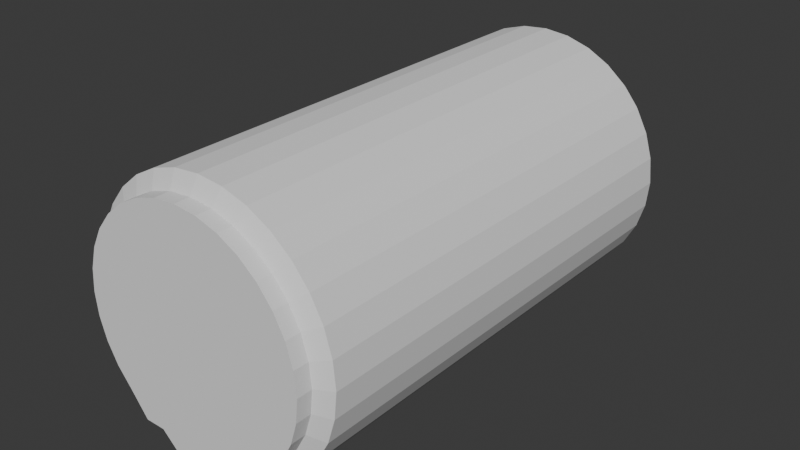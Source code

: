 # Source: PipeDeadEndLong.blend  (saved by Blender 4.4.30; exported with 4.5.12 LTS)
import bpy
from mathutils import Matrix  # noqa: F401  (used for matrix-valued properties, if any)

bpy.ops.wm.read_factory_settings(use_empty=True)
scene = bpy.context.scene
scene.name = 'Scene'

# ---- collections
col_collection = bpy.data.collections.new('Collection'); scene.collection.children.link(col_collection)

# ---- world
world_world = bpy.data.worlds.new('World'); scene.world = world_world
world_world.use_nodes = True; world_world.node_tree.nodes.clear()
_N = world_world.node_tree.nodes; _L = world_world.node_tree.links
n0 = _N.new('ShaderNodeOutputWorld'); n0.name = 'World Output'; n0.location = (300, 300)
n1 = _N.new('ShaderNodeBackground'); n1.name = 'Background'; n1.location = (10, 300)
n1.inputs[0].default_value = (0.05088, 0.05088, 0.05088, 1.0)
_L.new(n1.outputs[0], n0.inputs[0])
n0.is_active_output = True
world_world.color = (0.05088, 0.05088, 0.05088)
world_world.use_sun_shadow = False
world_world.sun_shadow_jitter_overblur = 0.0

# ---- meshes
me_cylinder = bpy.data.meshes.new('Cylinder')
me_cylinder.from_pydata([(-2.004e-15, -2.107, -1.159), (-2.574e-16, 8.751e-08, -1.159), (0.2377, -2.107, -1.136), (0.2377, 8.574e-08, -1.136), (0.4664, -2.107, -1.066), (0.4664, 8.051e-08, -1.066), (0.6771, -2.107, -0.9537), (0.6771, 7.201e-08, -0.9537), (0.8617, -2.107, -0.8022), (0.8617, 6.056e-08, -0.8022), (1.013, -2.107, -0.6175), (1.013, 4.662e-08, -0.6175), (1.126, -2.107, -0.4068), (1.126, 3.071e-08, -0.4068), (1.195, -2.107, -0.1782), (1.195, 1.345e-08, -0.1782), (1.219, -2.107, 0.05961), (1.219, -4.5e-09, 0.05961), (1.195, -2.107, 0.2974), (1.195, -2.245e-08, 0.2974), (1.126, -2.107, 0.526), (1.126, -3.971e-08, 0.526), (1.013, -2.107, 0.7367), (1.013, -5.562e-08, 0.7367), (0.8617, -2.107, 0.9214), (0.8617, -6.956e-08, 0.9214), (0.6771, -2.107, 1.073), (0.6771, -8.101e-08, 1.073), (0.4664, -2.107, 1.186), (0.4664, -8.951e-08, 1.186), (0.2377, -2.107, 1.255), (0.2377, -9.474e-08, 1.255), (-1.463e-15, -2.107, 1.278), (2.839e-16, -9.651e-08, 1.278), (0.3775, -2.107, -0.9537), (0.3775, 7.201e-08, -0.9537), (-0.2377, -2.107, -1.136), (-0.2377, 8.574e-08, -1.136), (-0.4664, -2.107, -1.066), (-0.4664, 8.051e-08, -1.066), (-0.6771, -2.107, -0.9537), (-0.6771, 7.201e-08, -0.9537), (-0.8617, -2.107, -0.8022), (-0.8617, 6.056e-08, -0.8022), (-1.013, -2.107, -0.6175), (-1.013, 4.662e-08, -0.6175), (-1.126, -2.107, -0.4068), (-1.126, 3.071e-08, -0.4068), (-1.195, -2.107, -0.1782), (-1.195, 1.345e-08, -0.1782), (-1.219, -2.107, 0.05961), (-1.219, -4.5e-09, 0.05961), (-1.195, -2.107, 0.2974), (-1.195, -2.245e-08, 0.2974), (-1.126, -2.107, 0.526), (-1.126, -3.971e-08, 0.526), (-1.013, -2.107, 0.7367), (-1.013, -5.562e-08, 0.7367), (-0.8617, -2.107, 0.9214), (-0.8617, -6.956e-08, 0.9214), (-0.6771, -2.107, 1.073), (-0.6771, -8.101e-08, 1.073), (-0.4664, -2.107, 1.186), (-0.4664, -8.951e-08, 1.186), (-0.2377, -2.107, 1.255), (-0.2377, -9.474e-08, 1.255), (-0.3775, -2.107, -0.9537), (-0.3775, 7.201e-08, -0.9537), (3.678e-10, -2.187, -1.12), (0.2097, -2.187, -1.099), (0.4113, -2.187, -0.9109), (0.5971, -2.187, -0.9108), (0.76, -2.187, -0.7004), (0.8936, -2.187, -0.5375), (0.993, -2.187, -0.3517), (1.054, -2.187, -0.1501), (1.075, -2.187, 0.05961), (1.054, -2.187, 0.2693), (0.993, -2.187, 0.4709), (0.8936, -2.187, 0.6567), (0.76, -2.187, 0.8196), (0.5971, -2.187, 0.9533), (0.4113, -2.187, 1.053), (0.2097, -2.187, 1.114), (3.678e-10, -2.187, 1.134), (-0.2097, -2.187, -1.099), (-0.4113, -2.187, -0.9109), (-0.5971, -2.187, -0.9108), (-0.76, -2.187, -0.7004), (-0.8936, -2.187, -0.5375), (-0.993, -2.187, -0.3517), (-1.054, -2.187, -0.1501), (-1.075, -2.187, 0.05961), (-1.054, -2.187, 0.2693), (-0.993, -2.187, 0.4709), (-0.8936, -2.187, 0.6567), (-0.76, -2.187, 0.8196), (-0.5971, -2.187, 0.9533), (-0.4113, -2.187, 1.053), (-0.2097, -2.187, 1.114), (3.678e-10, -2.327, -1.12), (0.2097, -2.327, -1.099), (0.4113, -2.327, -0.9109), (0.5971, -2.327, -0.9108), (0.76, -2.327, -0.7004), (0.8936, -2.327, -0.5375), (0.993, -2.327, -0.3517), (1.054, -2.327, -0.1501), (1.075, -2.327, 0.05961), (1.054, -2.327, 0.2693), (0.993, -2.327, 0.4709), (0.8936, -2.327, 0.6567), (0.76, -2.327, 0.8196), (0.5971, -2.327, 0.9533), (0.4113, -2.327, 1.053), (0.2097, -2.327, 1.114), (3.678e-10, -2.327, 1.134), (-0.2097, -2.327, -1.099), (-0.4113, -2.327, -0.9109), (-0.5971, -2.327, -0.9108), (-0.76, -2.327, -0.7004), (-0.8936, -2.327, -0.5375), (-0.993, -2.327, -0.3517), (-1.054, -2.327, -0.1501), (-1.075, -2.327, 0.05961), (-1.054, -2.327, 0.2693), (-0.993, -2.327, 0.4709), (-0.8936, -2.327, 0.6567), (-0.76, -2.327, 0.8196), (-0.5971, -2.327, 0.9533), (-0.4113, -2.327, 1.053), (-0.2097, -2.327, 1.114), (1.49e-15, 2.121, -1.159), (0.2377, 2.121, -1.136), (0.4664, 2.121, -1.066), (0.6771, 2.121, -0.9537), (0.8617, 2.121, -0.8022), (1.013, 2.121, -0.6175), (1.126, 2.121, -0.4068), (1.195, 2.121, -0.1782), (1.219, 2.121, 0.05961), (1.195, 2.121, 0.2974), (1.126, 2.121, 0.526), (1.013, 2.121, 0.7367), (0.8617, 2.121, 0.9214), (0.6771, 2.121, 1.073), (0.4664, 2.121, 1.186), (0.2377, 2.121, 1.255), (2.031e-15, 2.121, 1.278), (0.3775, 2.121, -0.9537), (-0.2377, 2.121, -1.136), (-0.4664, 2.121, -1.066), (-0.6771, 2.121, -0.9537), (-0.8617, 2.121, -0.8022), (-1.013, 2.121, -0.6175), (-1.126, 2.121, -0.4068), (-1.195, 2.121, -0.1782), (-1.219, 2.121, 0.05961), (-1.195, 2.121, 0.2974), (-1.126, 2.121, 0.526), (-1.013, 2.121, 0.7367), (-0.8617, 2.121, 0.9214), (-0.6771, 2.121, 1.073), (-0.4664, 2.121, 1.186), (-0.2377, 2.121, 1.255), (-0.3775, 2.121, -0.9537), (3.678e-10, 2.2, -1.12), (0.2097, 2.2, -1.099), (0.4113, 2.2, -0.9109), (0.5971, 2.2, -0.9108), (0.76, 2.2, -0.7004), (0.8936, 2.2, -0.5375), (0.993, 2.2, -0.3517), (1.054, 2.2, -0.1501), (1.075, 2.2, 0.05961), (1.054, 2.2, 0.2693), (0.993, 2.2, 0.4709), (0.8936, 2.2, 0.6567), (0.76, 2.2, 0.8196), (0.5971, 2.2, 0.9533), (0.4113, 2.2, 1.053), (0.2097, 2.2, 1.114), (3.678e-10, 2.2, 1.134), (-0.2097, 2.2, -1.099), (-0.4113, 2.2, -0.9109), (-0.5971, 2.2, -0.9108), (-0.76, 2.2, -0.7004), (-0.8936, 2.2, -0.5375), (-0.993, 2.2, -0.3517), (-1.054, 2.2, -0.1501), (-1.075, 2.2, 0.05961), (-1.054, 2.2, 0.2693), (-0.993, 2.2, 0.4709), (-0.8936, 2.2, 0.6567), (-0.76, 2.2, 0.8196), (-0.5971, 2.2, 0.9533), (-0.4113, 2.2, 1.053), (-0.2097, 2.2, 1.114), (3.678e-10, 2.34, -1.12), (0.2097, 2.34, -1.099), (0.4113, 2.34, -0.9109), (0.5971, 2.34, -0.9108), (0.76, 2.34, -0.7004), (0.8936, 2.34, -0.5375), (0.993, 2.34, -0.3517), (1.054, 2.34, -0.1501), (1.075, 2.34, 0.05961), (1.054, 2.34, 0.2693), (0.993, 2.34, 0.4709), (0.8936, 2.34, 0.6567), (0.76, 2.34, 0.8196), (0.5971, 2.34, 0.9533), (0.4113, 2.34, 1.053), (0.2097, 2.34, 1.114), (3.678e-10, 2.34, 1.134), (-0.2097, 2.34, -1.099), (-0.4113, 2.34, -0.9109), (-0.5971, 2.34, -0.9108), (-0.76, 2.34, -0.7004), (-0.8936, 2.34, -0.5375), (-0.993, 2.34, -0.3517), (-1.054, 2.34, -0.1501), (-1.075, 2.34, 0.05961), (-1.054, 2.34, 0.2693), (-0.993, 2.34, 0.4709), (-0.8936, 2.34, 0.6567), (-0.76, 2.34, 0.8196), (-0.5971, 2.34, 0.9533), (-0.4113, 2.34, 1.053), (-0.2097, 2.34, 1.114), (3.678e-10, -2.327, 0.05961), (-0.2097, -2.327, 0.05961), (0.2097, -2.327, 0.05961), (-0.4113, -2.327, 0.05961), (0.4113, -2.327, 0.05961), (-0.5971, -2.327, 0.05961), (-0.76, -2.327, 0.05961), (-0.8936, -2.327, 0.05961), (-0.993, -2.327, 0.05961), (0.5971, -2.327, 0.05961), (0.76, -2.327, 0.05961), (0.8936, -2.327, 0.05961), (0.993, -2.327, 0.05961), (1.054, -2.327, 0.05961), (-0.993, -2.327, 0.2693), (0.993, -2.327, 0.2693), (-0.76, -2.327, 0.2693), (3.678e-10, -2.327, 0.2693), (0.4113, -2.327, 0.2693), (0.2097, -2.327, 0.2693), (0.76, -2.327, 0.2693), (0.8936, -2.327, 0.2693), (-0.5971, -2.327, 0.2693), (0.5971, -2.327, 0.2693), (-0.4113, -2.327, 0.2693), (-0.8936, -2.327, 0.2693), (-0.2097, -2.327, 0.2693), (-0.76, -2.327, 0.4709), (0.5971, -2.327, 0.4709), (3.678e-10, -2.327, 0.4709), (-0.4113, -2.327, 0.4709), (0.4113, -2.327, 0.4709), (-0.5971, -2.327, 0.4709), (0.2097, -2.327, 0.4709), (-0.2097, -2.327, 0.4709), (0.76, -2.327, 0.4709), (-0.8936, -2.327, 0.4709), (0.8936, -2.327, 0.4709), (0.2097, -2.327, 0.6567), (-0.76, -2.327, 0.6567), (-0.2097, -2.327, 0.6567), (0.5971, -2.327, 0.6567), (0.76, -2.327, 0.6567), (3.678e-10, -2.327, 0.6567), (-0.4113, -2.327, 0.6567), (0.4113, -2.327, 0.6567), (-0.5971, -2.327, 0.6567), (-0.2097, -2.327, 0.8196), (-0.4113, -2.327, 0.8196), (0.5971, -2.327, 0.8196), (0.2097, -2.327, 0.8196), (0.4113, -2.327, 0.8196), (-0.5971, -2.327, 0.8196), (3.678e-10, -2.327, 0.8196), (3.678e-10, -2.327, 0.9533), (0.2097, -2.327, 0.9533), (-0.2097, -2.327, 0.9533), (0.4113, -2.327, 0.9533), (-0.4113, -2.327, 0.9533), (3.678e-10, -2.327, 1.053), (-0.2097, -2.327, 1.053), (0.2097, -2.327, 1.053), (3.678e-10, -2.327, 1.114), (-0.4113, -2.327, -0.1501), (0.993, -2.327, -0.1501), (3.678e-10, -2.327, -0.1501), (-0.2097, -2.327, -0.1501), (-0.993, -2.327, -0.1501), (-0.76, -2.327, -0.1501), (0.4113, -2.327, -0.1501), (0.2097, -2.327, -0.1501), (0.8936, -2.327, -0.1501), (0.5971, -2.327, -0.1501), (-0.8936, -2.327, -0.1501), (0.76, -2.327, -0.1501), (-0.5971, -2.327, -0.1501), (-0.4113, -2.327, -0.3517), (-0.2097, -2.327, -0.3517), (3.678e-10, -2.327, -0.3517), (-0.5971, -2.327, -0.3517), (-0.76, -2.327, -0.3517), (0.4113, -2.327, -0.3517), (0.2097, -2.327, -0.3517), (0.8936, -2.327, -0.3517), (0.5971, -2.327, -0.3517), (0.76, -2.327, -0.3517), (-0.8936, -2.327, -0.3517), (-0.4113, -2.327, -0.5375), (-0.2097, -2.327, -0.5375), (3.678e-10, -2.327, -0.5375), (-0.76, -2.327, -0.5375), (0.4113, -2.327, -0.5375), (0.2097, -2.327, -0.5375), (0.5971, -2.327, -0.5375), (0.76, -2.327, -0.5375), (-0.5971, -2.327, -0.5375), (0.4113, -2.327, -0.7004), (-0.4113, -2.327, -0.7004), (0.2097, -2.327, -0.7004), (-0.2097, -2.327, -0.7004), (3.678e-10, -2.327, -0.7004), (0.5971, -2.327, -0.7004), (-0.5971, -2.327, -0.7004), (0.2097, -2.327, -0.9109), (-0.2097, -2.327, -0.9109), (3.678e-10, -2.327, -0.9109)], [], [(0, 2, 3, 1), (2, 4, 5, 3), (4, 6, 7, 5), (6, 8, 9, 7), (8, 10, 11, 9), (10, 12, 13, 11), (12, 14, 15, 13), (14, 16, 17, 15), (16, 18, 19, 17), (18, 20, 21, 19), (20, 22, 23, 21), (22, 24, 25, 23), (24, 26, 27, 25), (26, 28, 29, 27), (28, 30, 31, 29), (30, 32, 33, 31), (6, 7, 35, 34), (3, 2, 34, 35), (0, 1, 37, 36), (36, 37, 39, 38), (38, 39, 41, 40), (40, 41, 43, 42), (42, 43, 45, 44), (44, 45, 47, 46), (46, 47, 49, 48), (48, 49, 51, 50), (50, 51, 53, 52), (52, 53, 55, 54), (54, 55, 57, 56), (56, 57, 59, 58), (58, 59, 61, 60), (60, 61, 63, 62), (62, 63, 65, 64), (64, 65, 33, 32), (40, 66, 67, 41), (37, 67, 66, 36), (2, 0, 68, 69), (0, 36, 85, 68), (52, 54, 94, 93), (20, 18, 77, 78), (44, 46, 90, 89), (62, 64, 99, 98), (12, 10, 73, 74), (30, 28, 82, 83), (36, 38, 86, 85), (54, 56, 95, 94), (4, 2, 69, 70), (22, 20, 78, 79), (46, 48, 91, 90), (64, 32, 84, 99), (14, 12, 74, 75), (32, 30, 83, 84), (38, 40, 87, 86), (56, 58, 96, 95), (6, 4, 70, 71), (24, 22, 79, 80), (48, 50, 92, 91), (16, 14, 75, 76), (40, 42, 88, 87), (58, 60, 97, 96), (8, 6, 71, 72), (26, 24, 80, 81), (50, 52, 93, 92), (18, 16, 76, 77), (42, 44, 89, 88), (60, 62, 98, 97), (10, 8, 72, 73), (28, 26, 81, 82), (96, 97, 129, 128), (84, 83, 115, 116), (71, 70, 102, 103), (97, 98, 130, 129), (68, 85, 117, 100), (72, 71, 103, 104), (98, 99, 131, 130), (85, 86, 118, 117), (73, 72, 104, 105), (99, 84, 116, 131), (86, 87, 119, 118), (74, 73, 105, 106), (87, 88, 120, 119), (75, 74, 106, 107), (88, 89, 121, 120), (76, 75, 107, 108), (89, 90, 122, 121), (77, 76, 108, 109), (90, 91, 123, 122), (78, 77, 109, 110), (91, 92, 124, 123), (79, 78, 110, 111), (92, 93, 125, 124), (80, 79, 111, 112), (93, 94, 126, 125), (81, 80, 112, 113), (94, 95, 127, 126), (82, 81, 113, 114), (69, 68, 100, 101), (95, 96, 128, 127), (83, 82, 114, 115), (70, 69, 101, 102), (66, 40, 36), (34, 2, 6), (69, 70, 34, 2), (70, 71, 6, 34), (86, 66, 40, 87), (85, 36, 66, 86), (132, 1, 3, 133), (133, 3, 5, 134), (134, 5, 7, 135), (135, 7, 9, 136), (136, 9, 11, 137), (137, 11, 13, 138), (138, 13, 15, 139), (139, 15, 17, 140), (140, 17, 19, 141), (141, 19, 21, 142), (142, 21, 23, 143), (143, 23, 25, 144), (144, 25, 27, 145), (145, 27, 29, 146), (146, 29, 31, 147), (147, 31, 33, 148), (135, 149, 35, 7), (3, 35, 149, 133), (132, 150, 37, 1), (150, 151, 39, 37), (151, 152, 41, 39), (152, 153, 43, 41), (153, 154, 45, 43), (154, 155, 47, 45), (155, 156, 49, 47), (156, 157, 51, 49), (157, 158, 53, 51), (158, 159, 55, 53), (159, 160, 57, 55), (160, 161, 59, 57), (161, 162, 61, 59), (162, 163, 63, 61), (163, 164, 65, 63), (164, 148, 33, 65), (152, 41, 67, 165), (37, 150, 165, 67), (133, 167, 166, 132), (132, 166, 183, 150), (158, 191, 192, 159), (142, 176, 175, 141), (154, 187, 188, 155), (163, 196, 197, 164), (138, 172, 171, 137), (147, 181, 180, 146), (150, 183, 184, 151), (159, 192, 193, 160), (134, 168, 167, 133), (143, 177, 176, 142), (155, 188, 189, 156), (164, 197, 182, 148), (139, 173, 172, 138), (148, 182, 181, 147), (151, 184, 185, 152), (160, 193, 194, 161), (135, 169, 168, 134), (144, 178, 177, 143), (156, 189, 190, 157), (140, 174, 173, 139), (152, 185, 186, 153), (161, 194, 195, 162), (136, 170, 169, 135), (145, 179, 178, 144), (157, 190, 191, 158), (141, 175, 174, 140), (153, 186, 187, 154), (162, 195, 196, 163), (137, 171, 170, 136), (146, 180, 179, 145), (194, 226, 227, 195), (182, 214, 213, 181), (169, 201, 200, 168), (195, 227, 228, 196), (166, 198, 215, 183), (170, 202, 201, 169), (196, 228, 229, 197), (183, 215, 216, 184), (171, 203, 202, 170), (197, 229, 214, 182), (184, 216, 217, 185), (172, 204, 203, 171), (185, 217, 218, 186), (173, 205, 204, 172), (186, 218, 219, 187), (174, 206, 205, 173), (187, 219, 220, 188), (175, 207, 206, 174), (188, 220, 221, 189), (176, 208, 207, 175), (189, 221, 222, 190), (177, 209, 208, 176), (190, 222, 223, 191), (178, 210, 209, 177), (191, 223, 224, 192), (179, 211, 210, 178), (192, 224, 225, 193), (180, 212, 211, 179), (167, 199, 198, 166), (193, 225, 226, 194), (181, 213, 212, 180), (168, 200, 199, 167), (165, 150, 152), (149, 135, 133), (167, 133, 149, 168), (168, 149, 135, 169), (184, 185, 152, 165), (183, 184, 165, 150), (101, 333, 102), (116, 292, 131), (124, 238, 297, 123), (108, 243, 109), (131, 290, 130), (117, 334, 335, 100), (115, 291, 289, 292), (232, 300, 295, 230), (130, 288, 129), (118, 334, 117), (114, 287, 285, 291), (102, 326, 331, 103), (129, 282, 128), (119, 332, 327, 118), (128, 269, 127), (120, 332, 119), (121, 316, 310, 320), (127, 266, 126), (126, 244, 125), (122, 316, 121), (103, 331, 104), (113, 279, 281, 287), (104, 324, 105), (112, 272, 271, 279), (105, 313, 106), (111, 267, 265, 272), (106, 294, 107), (110, 245, 251, 267), (107, 243, 108), (109, 243, 242, 245), (256, 247, 230, 231), (245, 110, 109), (246, 252, 235, 236), (248, 253, 239, 234), (254, 256, 231, 233), (255, 246, 236, 237), (253, 250, 240, 239), (247, 249, 232, 230), (250, 251, 241, 240), (252, 254, 233, 235), (125, 244, 238, 124), (244, 255, 237, 238), (251, 245, 242, 241), (249, 248, 234, 232), (264, 259, 247, 256), (257, 262, 252, 246), (261, 258, 253, 248), (260, 264, 256, 254), (266, 257, 246, 255), (258, 265, 250, 253), (259, 263, 249, 247), (265, 267, 251, 250), (262, 260, 254, 252), (126, 266, 255, 244), (267, 111, 110), (263, 261, 248, 249), (268, 275, 261, 263), (269, 276, 262, 257), (275, 271, 258, 261), (274, 270, 264, 260), (127, 269, 257, 266), (271, 272, 265, 258), (273, 268, 263, 259), (272, 112, 111), (276, 274, 260, 262), (270, 273, 259, 264), (283, 280, 268, 273), (277, 283, 273, 270), (128, 282, 276, 269), (282, 278, 274, 276), (281, 279, 271, 275), (278, 277, 270, 274), (280, 281, 275, 268), (279, 113, 112), (284, 285, 280, 283), (286, 284, 283, 277), (129, 288, 278, 282), (287, 114, 113), (288, 286, 277, 278), (285, 287, 281, 280), (289, 291, 285, 284), (130, 290, 286, 288), (290, 289, 284, 286), (291, 115, 114), (292, 116, 115), (131, 292, 289, 290), (302, 299, 234, 239), (123, 297, 122), (304, 302, 239, 240), (293, 305, 235, 233), (301, 304, 240, 241), (295, 296, 231, 230), (295, 300, 312, 308), (305, 298, 236, 235), (294, 301, 241, 242), (298, 303, 237, 236), (107, 294, 242, 243), (296, 293, 233, 231), (299, 300, 232, 234), (303, 297, 238, 237), (308, 312, 322, 319), (314, 311, 299, 302), (315, 314, 302, 304), (306, 309, 305, 293), (313, 315, 304, 301), (308, 307, 296, 295), (309, 310, 298, 305), (106, 313, 301, 294), (310, 316, 303, 298), (307, 306, 293, 296), (311, 312, 300, 299), (316, 122, 297, 303), (323, 321, 311, 314), (324, 323, 314, 315), (317, 325, 309, 306), (105, 324, 315, 313), (319, 318, 307, 308), (325, 320, 310, 309), (320, 120, 121), (318, 317, 306, 307), (321, 322, 312, 311), (319, 322, 328, 330), (331, 326, 321, 323), (104, 331, 323, 324), (330, 328, 333, 335), (327, 332, 325, 317), (329, 327, 317, 318), (326, 328, 322, 321), (330, 329, 318, 319), (332, 120, 320, 325), (335, 333, 101, 100), (334, 118, 327, 329), (102, 333, 328, 326), (335, 334, 329, 330)])
_uv = me_cylinder.uv_layers.new(name='UVMap')
_uv.uv.foreach_set('vector', [0.05239, 0.184, 0.08154, 0.2083, 0.085, 0.612, 0.04507, 0.6327, 0.7985, 0.4951, 0.7718, 0.4946, 0.7717, 0.259, 0.7988, 0.259, 0.7718, 0.4946, 0.7451, 0.4951, 0.7447, 0.2591, 0.7717, 0.259, 0.1312, 0.2419, 0.1483, 0.2491, 0.1773, 0.5586, 0.1512, 0.5756, 0.1483, 0.2491, 0.1643, 0.2535, 0.2008, 0.5427, 0.1773, 0.5586, 0.1643, 0.2535, 0.1791, 0.2556, 0.222, 0.5277, 0.2008, 0.5427, 0.1791, 0.2556, 0.1927, 0.2557, 0.2414, 0.5135, 0.222, 0.5277, 0.1927, 0.2557, 0.2053, 0.2541, 0.2593, 0.5001, 0.2414, 0.5135, 0.2053, 0.2541, 0.2168, 0.2509, 0.2759, 0.4873, 0.2593, 0.5001, 0.2168, 0.2509, 0.2273, 0.2462, 0.2915, 0.4752, 0.2759, 0.4873, 0.2273, 0.2462, 0.2369, 0.2402, 0.3064, 0.4637, 0.2915, 0.4752, 0.2369, 0.2402, 0.2454, 0.233, 0.3207, 0.4527, 0.3064, 0.4637, 0.2454, 0.233, 0.2527, 0.2247, 0.3346, 0.4421, 0.3207, 0.4527, 0.2527, 0.2247, 0.2587, 0.2153, 0.3483, 0.432, 0.3346, 0.4421, 0.2587, 0.2153, 0.2632, 0.205, 0.3621, 0.4223, 0.3483, 0.432, 0.2632, 0.205, 0.2663, 0.194, 0.376, 0.4129, 0.3621, 0.4223, 0.8005, 0.4754, 0.8005, 0.2386, 0.8342, 0.2386, 0.8342, 0.4754, 0.86, 0.2386, 0.86, 0.4754, 0.8342, 0.4754, 0.8342, 0.2386, 0.05239, 0.184, 0.04507, 0.6327, 0.0001722, 0.6552, 0.009332, 0.1567, 0.6908, 0.4956, 0.6905, 0.2593, 0.7175, 0.2593, 0.7175, 0.4951, 0.7175, 0.4951, 0.7175, 0.2593, 0.7444, 0.2593, 0.7442, 0.4955, 0.2676, 0.0001723, 0.6886, 0.254, 0.6469, 0.2761, 0.2755, 0.04492, 0.2755, 0.04492, 0.6469, 0.2761, 0.6099, 0.2951, 0.2812, 0.07611, 0.2812, 0.07611, 0.6099, 0.2951, 0.577, 0.3115, 0.2842, 0.09929, 0.2842, 0.09929, 0.577, 0.3115, 0.5476, 0.3258, 0.2849, 0.1171, 0.2849, 0.1171, 0.5476, 0.3258, 0.5213, 0.3383, 0.2838, 0.1308, 0.2838, 0.1308, 0.5213, 0.3383, 0.4974, 0.3494, 0.2814, 0.1413, 0.2814, 0.1413, 0.4974, 0.3494, 0.4758, 0.3595, 0.2783, 0.1492, 0.2783, 0.1492, 0.4758, 0.3595, 0.456, 0.3689, 0.2751, 0.1552, 0.2751, 0.1552, 0.456, 0.3689, 0.4379, 0.3778, 0.2722, 0.1601, 0.2722, 0.1601, 0.4379, 0.3778, 0.421, 0.3864, 0.2701, 0.1654, 0.2701, 0.1654, 0.421, 0.3864, 0.4052, 0.3951, 0.2689, 0.1728, 0.2689, 0.1728, 0.4052, 0.3951, 0.3903, 0.4039, 0.268, 0.1828, 0.268, 0.1828, 0.3903, 0.4039, 0.376, 0.4129, 0.2663, 0.194, 0.8603, 0.0001723, 0.894, 0.0001724, 0.894, 0.237, 0.8603, 0.237, 0.9198, 0.237, 0.894, 0.237, 0.894, 0.0001724, 0.9198, 0.0001723, 0.08154, 0.2083, 0.05239, 0.184, 0.0665, 0.1711, 0.08804, 0.1969, 0.05239, 0.184, 0.009332, 0.1567, 0.04452, 0.1214, 0.0665, 0.1711, 0.2814, 0.1413, 0.2783, 0.1492, 0.2708, 0.1453, 0.2728, 0.1383, 0.2273, 0.2462, 0.2168, 0.2509, 0.2144, 0.2415, 0.2241, 0.2374, 0.2812, 0.07611, 0.2842, 0.09929, 0.2694, 0.1014, 0.2623, 0.08189, 0.2689, 0.1728, 0.268, 0.1828, 0.2605, 0.1767, 0.2612, 0.1652, 0.1791, 0.2556, 0.1643, 0.2535, 0.1665, 0.2416, 0.18, 0.2443, 0.2632, 0.205, 0.2587, 0.2153, 0.2529, 0.2091, 0.2569, 0.1994, 0.6908, 0.4956, 0.7175, 0.4951, 0.7187, 0.5156, 0.6891, 0.5059, 0.2783, 0.1492, 0.2751, 0.1552, 0.2681, 0.1503, 0.2708, 0.1453, 0.7718, 0.4946, 0.7985, 0.4951, 0.8001, 0.5053, 0.7706, 0.5151, 0.2369, 0.2402, 0.2273, 0.2462, 0.2241, 0.2374, 0.2329, 0.232, 0.2842, 0.09929, 0.2849, 0.1171, 0.2727, 0.1168, 0.2694, 0.1014, 0.268, 0.1828, 0.2663, 0.194, 0.2592, 0.1887, 0.2605, 0.1767, 0.1927, 0.2557, 0.1791, 0.2556, 0.18, 0.2443, 0.1924, 0.2452, 0.2663, 0.194, 0.2632, 0.205, 0.2569, 0.1994, 0.2592, 0.1887, 0.7175, 0.4951, 0.7442, 0.4955, 0.7383, 0.5079, 0.7187, 0.5156, 0.2751, 0.1552, 0.2722, 0.1601, 0.2653, 0.154, 0.2681, 0.1503, 0.7451, 0.4951, 0.7718, 0.4946, 0.7706, 0.5151, 0.751, 0.5074, 0.2454, 0.233, 0.2369, 0.2402, 0.2329, 0.232, 0.2407, 0.2254, 0.2849, 0.1171, 0.2838, 0.1308, 0.2735, 0.1289, 0.2727, 0.1168, 0.2053, 0.2541, 0.1927, 0.2557, 0.1924, 0.2452, 0.2039, 0.2442, 0.2676, 0.0001723, 0.2755, 0.04492, 0.2491, 0.05719, 0.2097, 0.01097, 0.2722, 0.1601, 0.2701, 0.1654, 0.2628, 0.1582, 0.2653, 0.154, 0.1483, 0.2491, 0.1312, 0.2419, 0.1299, 0.2294, 0.1521, 0.2367, 0.2527, 0.2247, 0.2454, 0.233, 0.2407, 0.2254, 0.2474, 0.2178, 0.2838, 0.1308, 0.2814, 0.1413, 0.2728, 0.1383, 0.2735, 0.1289, 0.2168, 0.2509, 0.2053, 0.2541, 0.2039, 0.2442, 0.2144, 0.2415, 0.2755, 0.04492, 0.2812, 0.07611, 0.2623, 0.08189, 0.2491, 0.05719, 0.2701, 0.1654, 0.2689, 0.1728, 0.2612, 0.1652, 0.2628, 0.1582, 0.1643, 0.2535, 0.1483, 0.2491, 0.1521, 0.2367, 0.1665, 0.2416, 0.2587, 0.2153, 0.2527, 0.2247, 0.2474, 0.2178, 0.2529, 0.2091, 0.2653, 0.154, 0.2628, 0.1582, 0.2555, 0.1499, 0.2587, 0.1482, 0.2592, 0.1887, 0.2569, 0.1994, 0.252, 0.1947, 0.2533, 0.1842, 0.1299, 0.2294, 0.1128, 0.2143, 0.1263, 0.203, 0.1359, 0.2186, 0.2628, 0.1582, 0.2612, 0.1652, 0.2537, 0.1559, 0.2555, 0.1499, 0.0665, 0.1711, 0.04452, 0.1214, 0.08429, 0.1237, 0.08991, 0.16, 0.1521, 0.2367, 0.1299, 0.2294, 0.1359, 0.2186, 0.1555, 0.226, 0.2612, 0.1652, 0.2605, 0.1767, 0.254, 0.1708, 0.2537, 0.1559, 0.04452, 0.1214, 0.1228, 0.02847, 0.1463, 0.06951, 0.08429, 0.1237, 0.1665, 0.2416, 0.1521, 0.2367, 0.1555, 0.226, 0.169, 0.2316, 0.2605, 0.1767, 0.2592, 0.1887, 0.2533, 0.1842, 0.254, 0.1708, 0.1228, 0.02847, 0.2097, 0.01097, 0.1941, 0.04699, 0.1463, 0.06951, 0.18, 0.2443, 0.1665, 0.2416, 0.169, 0.2316, 0.1813, 0.235, 0.2097, 0.01097, 0.2491, 0.05719, 0.2309, 0.07239, 0.1941, 0.04699, 0.1924, 0.2452, 0.18, 0.2443, 0.1813, 0.235, 0.1927, 0.2364, 0.2491, 0.05719, 0.2623, 0.08189, 0.2481, 0.08997, 0.2309, 0.07239, 0.2039, 0.2442, 0.1924, 0.2452, 0.1927, 0.2364, 0.203, 0.2361, 0.2623, 0.08189, 0.2694, 0.1014, 0.2576, 0.1053, 0.2481, 0.08997, 0.2144, 0.2415, 0.2039, 0.2442, 0.203, 0.2361, 0.2126, 0.2337, 0.2694, 0.1014, 0.2727, 0.1168, 0.2629, 0.1182, 0.2576, 0.1053, 0.2241, 0.2374, 0.2144, 0.2415, 0.2126, 0.2337, 0.2216, 0.23, 0.2727, 0.1168, 0.2735, 0.1289, 0.265, 0.1286, 0.2629, 0.1182, 0.2329, 0.232, 0.2241, 0.2374, 0.2216, 0.23, 0.2298, 0.2251, 0.2735, 0.1289, 0.2728, 0.1383, 0.2655, 0.1368, 0.265, 0.1286, 0.2407, 0.2254, 0.2329, 0.232, 0.2298, 0.2251, 0.2371, 0.219, 0.2728, 0.1383, 0.2708, 0.1453, 0.2642, 0.1426, 0.2655, 0.1368, 0.2474, 0.2178, 0.2407, 0.2254, 0.2371, 0.219, 0.2433, 0.2119, 0.2708, 0.1453, 0.2681, 0.1503, 0.2618, 0.1465, 0.2642, 0.1426, 0.2529, 0.2091, 0.2474, 0.2178, 0.2433, 0.2119, 0.2484, 0.2038, 0.08804, 0.1969, 0.0665, 0.1711, 0.08991, 0.16, 0.1015, 0.1847, 0.2681, 0.1503, 0.2653, 0.154, 0.2587, 0.1482, 0.2618, 0.1465, 0.2569, 0.1994, 0.2529, 0.2091, 0.2484, 0.2038, 0.252, 0.1947, 0.1128, 0.2143, 0.08804, 0.1969, 0.1015, 0.1847, 0.1263, 0.203, 0.7159, 0.6517, 0.703, 0.6828, 0.703, 0.6293, 0.7159, 0.6066, 0.703, 0.629, 0.703, 0.5755, 0.7065, 0.5752, 0.703, 0.5443, 0.7127, 0.5494, 0.7168, 0.5748, 0.703, 0.5443, 0.7056, 0.5236, 0.7168, 0.5159, 0.7127, 0.5494, 0.6889, 0.6659, 0.6986, 0.6609, 0.7027, 0.6943, 0.6915, 0.6867, 0.6924, 0.6351, 0.7027, 0.6355, 0.6986, 0.6609, 0.6889, 0.6659, 0.4272, 0.9405, 0.04507, 0.6327, 0.085, 0.612, 0.4153, 0.8902, 0.7985, 0.02026, 0.7988, 0.259, 0.7717, 0.259, 0.7717, 0.02072, 0.7717, 0.02072, 0.7717, 0.259, 0.7447, 0.2591, 0.7448, 0.0203, 0.4243, 0.8172, 0.1512, 0.5756, 0.1773, 0.5586, 0.4164, 0.7881, 0.4164, 0.7881, 0.1773, 0.5586, 0.2008, 0.5427, 0.4123, 0.7613, 0.4123, 0.7613, 0.2008, 0.5427, 0.222, 0.5277, 0.4105, 0.7367, 0.4105, 0.7367, 0.222, 0.5277, 0.2414, 0.5135, 0.4102, 0.7144, 0.4102, 0.7144, 0.2414, 0.5135, 0.2593, 0.5001, 0.4111, 0.6945, 0.4111, 0.6945, 0.2593, 0.5001, 0.2759, 0.4873, 0.4131, 0.6769, 0.4131, 0.6769, 0.2759, 0.4873, 0.2915, 0.4752, 0.4162, 0.6615, 0.4162, 0.6615, 0.2915, 0.4752, 0.3064, 0.4637, 0.4203, 0.648, 0.4203, 0.648, 0.3064, 0.4637, 0.3207, 0.4527, 0.4255, 0.6366, 0.4255, 0.6366, 0.3207, 0.4527, 0.3346, 0.4421, 0.4317, 0.627, 0.4317, 0.627, 0.3346, 0.4421, 0.3483, 0.432, 0.4389, 0.6194, 0.4389, 0.6194, 0.3483, 0.432, 0.3621, 0.4223, 0.4469, 0.6137, 0.4469, 0.6137, 0.3621, 0.4223, 0.376, 0.4129, 0.4559, 0.6098, 0.8005, 0.0001723, 0.8342, 0.0001723, 0.8342, 0.2386, 0.8005, 0.2386, 0.86, 0.2386, 0.8342, 0.2386, 0.8342, 0.0001723, 0.86, 0.0001723, 0.4272, 0.9405, 0.4276, 0.9998, 0.0001722, 0.6552, 0.04507, 0.6327, 0.6906, 0.02033, 0.7175, 0.02076, 0.7175, 0.2593, 0.6905, 0.2593, 0.7175, 0.02076, 0.7444, 0.02033, 0.7444, 0.2593, 0.7175, 0.2593, 0.6886, 0.7869, 0.6481, 0.75, 0.6469, 0.2761, 0.6886, 0.254, 0.6481, 0.75, 0.6196, 0.7198, 0.6099, 0.2951, 0.6469, 0.2761, 0.6196, 0.7198, 0.5969, 0.6946, 0.577, 0.3115, 0.6099, 0.2951, 0.5969, 0.6946, 0.5773, 0.6735, 0.5476, 0.3258, 0.577, 0.3115, 0.5773, 0.6735, 0.5595, 0.656, 0.5213, 0.3383, 0.5476, 0.3258, 0.5595, 0.656, 0.5433, 0.6415, 0.4974, 0.3494, 0.5213, 0.3383, 0.5433, 0.6415, 0.5281, 0.6299, 0.4758, 0.3595, 0.4974, 0.3494, 0.5281, 0.6299, 0.5138, 0.6209, 0.456, 0.3689, 0.4758, 0.3595, 0.5138, 0.6209, 0.5005, 0.6144, 0.4379, 0.3778, 0.456, 0.3689, 0.5005, 0.6144, 0.488, 0.6101, 0.421, 0.3864, 0.4379, 0.3778, 0.488, 0.6101, 0.4764, 0.608, 0.4052, 0.3951, 0.421, 0.3864, 0.4764, 0.608, 0.4657, 0.6079, 0.3903, 0.4039, 0.4052, 0.3951, 0.4657, 0.6079, 0.4559, 0.6098, 0.376, 0.4129, 0.3903, 0.4039, 0.8603, 0.4754, 0.8603, 0.237, 0.894, 0.237, 0.894, 0.4754, 0.9198, 0.237, 0.9198, 0.4754, 0.894, 0.4754, 0.894, 0.237, 0.4153, 0.8902, 0.436, 0.8944, 0.4517, 0.9381, 0.4272, 0.9405, 0.4272, 0.9405, 0.4517, 0.9381, 0.4914, 0.9935, 0.4276, 0.9998, 0.5433, 0.6415, 0.5359, 0.6532, 0.5224, 0.6409, 0.5281, 0.6299, 0.4162, 0.6615, 0.4256, 0.6651, 0.4239, 0.68, 0.4131, 0.6769, 0.6196, 0.7198, 0.5989, 0.7373, 0.5815, 0.7097, 0.5969, 0.6946, 0.4764, 0.608, 0.4764, 0.6163, 0.4668, 0.6156, 0.4657, 0.6079, 0.4105, 0.7367, 0.4257, 0.7377, 0.4285, 0.7616, 0.4123, 0.7613, 0.4469, 0.6137, 0.4503, 0.6202, 0.4434, 0.6254, 0.4389, 0.6194, 0.6906, 0.02033, 0.6889, 0.009971, 0.7187, 0.0001723, 0.7175, 0.02076, 0.5281, 0.6299, 0.5224, 0.6409, 0.5097, 0.6312, 0.5138, 0.6209, 0.7717, 0.02072, 0.7704, 0.0001723, 0.8001, 0.009921, 0.7985, 0.02026, 0.4203, 0.648, 0.4285, 0.6522, 0.4256, 0.6651, 0.4162, 0.6615, 0.5969, 0.6946, 0.5815, 0.7097, 0.5653, 0.6871, 0.5773, 0.6735, 0.4657, 0.6079, 0.4668, 0.6156, 0.4581, 0.6169, 0.4559, 0.6098, 0.4102, 0.7144, 0.4239, 0.7161, 0.4257, 0.7377, 0.4105, 0.7367, 0.4559, 0.6098, 0.4581, 0.6169, 0.4503, 0.6202, 0.4469, 0.6137, 0.7175, 0.02076, 0.7187, 0.0001723, 0.7384, 0.007895, 0.7444, 0.02033, 0.5138, 0.6209, 0.5097, 0.6312, 0.4978, 0.6239, 0.5005, 0.6144, 0.7448, 0.0203, 0.7507, 0.007889, 0.7704, 0.0001723, 0.7717, 0.02072, 0.4255, 0.6366, 0.4325, 0.6414, 0.4285, 0.6522, 0.4203, 0.648, 0.5773, 0.6735, 0.5653, 0.6871, 0.5502, 0.6685, 0.5595, 0.656, 0.4111, 0.6945, 0.4233, 0.697, 0.4239, 0.7161, 0.4102, 0.7144, 0.6886, 0.7869, 0.6467, 0.8424, 0.6178, 0.772, 0.6481, 0.75, 0.5005, 0.6144, 0.4978, 0.6239, 0.4867, 0.619, 0.488, 0.6101, 0.4164, 0.7881, 0.433, 0.7869, 0.4362, 0.8233, 0.4243, 0.8172, 0.4317, 0.627, 0.4375, 0.6325, 0.4325, 0.6414, 0.4255, 0.6366, 0.5595, 0.656, 0.5502, 0.6685, 0.5359, 0.6532, 0.5433, 0.6415, 0.4131, 0.6769, 0.4239, 0.68, 0.4233, 0.697, 0.4111, 0.6945, 0.6481, 0.75, 0.6178, 0.772, 0.5989, 0.7373, 0.6196, 0.7198, 0.488, 0.6101, 0.4867, 0.619, 0.4764, 0.6163, 0.4764, 0.608, 0.4123, 0.7613, 0.4285, 0.7616, 0.433, 0.7869, 0.4164, 0.7881, 0.4389, 0.6194, 0.4434, 0.6254, 0.4375, 0.6325, 0.4317, 0.627, 0.4978, 0.6239, 0.4951, 0.6315, 0.4851, 0.6261, 0.4867, 0.619, 0.4581, 0.6169, 0.4598, 0.6225, 0.453, 0.6253, 0.4503, 0.6202, 0.4362, 0.8233, 0.4531, 0.8226, 0.4612, 0.8496, 0.4411, 0.851, 0.4867, 0.619, 0.4851, 0.6261, 0.4759, 0.6228, 0.4764, 0.6163, 0.4517, 0.9381, 0.4815, 0.9266, 0.5154, 0.968, 0.4914, 0.9935, 0.433, 0.7869, 0.4478, 0.7867, 0.4531, 0.8226, 0.4362, 0.8233, 0.4764, 0.6163, 0.4759, 0.6228, 0.4674, 0.6217, 0.4668, 0.6156, 0.4914, 0.9935, 0.5154, 0.968, 0.5676, 0.9035, 0.6069, 0.936, 0.4285, 0.7616, 0.4425, 0.7614, 0.4478, 0.7867, 0.433, 0.7869, 0.4668, 0.6156, 0.4674, 0.6217, 0.4598, 0.6225, 0.4581, 0.6169, 0.6069, 0.936, 0.5676, 0.9035, 0.591, 0.8469, 0.6467, 0.8424, 0.4257, 0.7377, 0.4391, 0.7374, 0.4425, 0.7614, 0.4285, 0.7616, 0.6467, 0.8424, 0.591, 0.8469, 0.589, 0.7862, 0.6178, 0.772, 0.4239, 0.7161, 0.4357, 0.7165, 0.4391, 0.7374, 0.4257, 0.7377, 0.6178, 0.772, 0.589, 0.7862, 0.5791, 0.7498, 0.5989, 0.7373, 0.4233, 0.697, 0.4337, 0.6981, 0.4357, 0.7165, 0.4239, 0.7161, 0.5989, 0.7373, 0.5791, 0.7498, 0.5668, 0.7211, 0.5815, 0.7097, 0.4239, 0.68, 0.4331, 0.6817, 0.4337, 0.6981, 0.4233, 0.697, 0.5815, 0.7097, 0.5668, 0.7211, 0.5539, 0.6977, 0.5653, 0.6871, 0.4256, 0.6651, 0.4337, 0.6674, 0.4331, 0.6817, 0.4239, 0.68, 0.5653, 0.6871, 0.5539, 0.6977, 0.5411, 0.6783, 0.5502, 0.6685, 0.4285, 0.6522, 0.4353, 0.6551, 0.4337, 0.6674, 0.4256, 0.6651, 0.5502, 0.6685, 0.5411, 0.6783, 0.5287, 0.6624, 0.5359, 0.6532, 0.4325, 0.6414, 0.4382, 0.6448, 0.4353, 0.6551, 0.4285, 0.6522, 0.5359, 0.6532, 0.5287, 0.6624, 0.5169, 0.6494, 0.5224, 0.6409, 0.4375, 0.6325, 0.4422, 0.6365, 0.4382, 0.6448, 0.4325, 0.6414, 0.5224, 0.6409, 0.5169, 0.6494, 0.5057, 0.6392, 0.5097, 0.6312, 0.4434, 0.6254, 0.4471, 0.6299, 0.4422, 0.6365, 0.4375, 0.6325, 0.436, 0.8944, 0.4608, 0.8934, 0.4815, 0.9266, 0.4517, 0.9381, 0.5097, 0.6312, 0.5057, 0.6392, 0.4951, 0.6315, 0.4978, 0.6239, 0.4503, 0.6202, 0.453, 0.6253, 0.4471, 0.6299, 0.4434, 0.6254, 0.4411, 0.851, 0.4612, 0.8496, 0.4608, 0.8934, 0.436, 0.8944, 0.7292, 0.6604, 0.7163, 0.6828, 0.7163, 0.6293, 0.7292, 0.5979, 0.7163, 0.629, 0.7163, 0.5755, 0.6993, 0.6348, 0.6889, 0.6344, 0.6931, 0.6089, 0.7027, 0.6039, 0.7027, 0.6039, 0.6931, 0.6089, 0.6889, 0.5755, 0.7001, 0.5832, 0.7027, 0.5468, 0.7001, 0.5675, 0.6889, 0.5752, 0.6931, 0.5417, 0.6993, 0.5159, 0.7027, 0.5468, 0.6931, 0.5417, 0.6889, 0.5163, 0.1015, 0.1847, 0.1241, 0.1796, 0.1263, 0.203, 0.2533, 0.1842, 0.2537, 0.1819, 0.254, 0.1708, 0.265, 0.1286, 0.2599, 0.1287, 0.2582, 0.1184, 0.2629, 0.1182, 0.203, 0.2361, 0.203, 0.2343, 0.2126, 0.2337, 0.254, 0.1708, 0.2524, 0.166, 0.2537, 0.1559, 0.08429, 0.1237, 0.1273, 0.1176, 0.1229, 0.1524, 0.08991, 0.16, 0.252, 0.1947, 0.2503, 0.1924, 0.252, 0.1791, 0.2537, 0.1819, 0.2071, 0.1802, 0.1945, 0.1784, 0.1997, 0.1628, 0.2118, 0.1661, 0.2537, 0.1559, 0.2482, 0.144, 0.2555, 0.1499, 0.1463, 0.06951, 0.1273, 0.1176, 0.08429, 0.1237, 0.2484, 0.2038, 0.2448, 0.2018, 0.2467, 0.1899, 0.2503, 0.1924, 0.1263, 0.203, 0.1487, 0.197, 0.1522, 0.213, 0.1359, 0.2186, 0.2555, 0.1499, 0.251, 0.1421, 0.2587, 0.1482, 0.1941, 0.04699, 0.2061, 0.08059, 0.1785, 0.09789, 0.1463, 0.06951, 0.2587, 0.1482, 0.2561, 0.1449, 0.2618, 0.1465, 0.2309, 0.07239, 0.2061, 0.08059, 0.1941, 0.04699, 0.2481, 0.08997, 0.249, 0.1061, 0.2372, 0.1086, 0.2333, 0.09213, 0.2618, 0.1465, 0.2594, 0.1421, 0.2642, 0.1426, 0.2642, 0.1426, 0.2618, 0.1365, 0.2655, 0.1368, 0.2576, 0.1053, 0.249, 0.1061, 0.2481, 0.08997, 0.1359, 0.2186, 0.1522, 0.213, 0.1555, 0.226, 0.2433, 0.2119, 0.2381, 0.2103, 0.2395, 0.1997, 0.2448, 0.2018, 0.1555, 0.226, 0.1668, 0.2223, 0.169, 0.2316, 0.2371, 0.219, 0.2303, 0.2178, 0.2313, 0.2086, 0.2381, 0.2103, 0.169, 0.2316, 0.1802, 0.2285, 0.1813, 0.235, 0.2298, 0.2251, 0.2218, 0.2243, 0.2222, 0.2168, 0.2303, 0.2178, 0.1813, 0.235, 0.1923, 0.2324, 0.1927, 0.2364, 0.2216, 0.23, 0.2126, 0.2299, 0.2127, 0.2241, 0.2218, 0.2243, 0.1927, 0.2364, 0.203, 0.2343, 0.203, 0.2361, 0.2126, 0.2337, 0.203, 0.2343, 0.2029, 0.2305, 0.2126, 0.2299, 0.2274, 0.1561, 0.2219, 0.1685, 0.2118, 0.1661, 0.2187, 0.1531, 0.2126, 0.2299, 0.2216, 0.23, 0.2126, 0.2337, 0.2499, 0.138, 0.2421, 0.1408, 0.2368, 0.1355, 0.2459, 0.1314, 0.2152, 0.1948, 0.2137, 0.2064, 0.2029, 0.2061, 0.2043, 0.1939, 0.2342, 0.1464, 0.2274, 0.1561, 0.2187, 0.1531, 0.2273, 0.1425, 0.2566, 0.1368, 0.2499, 0.138, 0.2459, 0.1314, 0.2538, 0.1294, 0.2137, 0.2064, 0.2129, 0.2162, 0.2025, 0.2164, 0.2029, 0.2061, 0.2219, 0.1685, 0.2179, 0.1819, 0.2071, 0.1802, 0.2118, 0.1661, 0.2129, 0.2162, 0.2127, 0.2241, 0.2026, 0.2246, 0.2025, 0.2164, 0.2421, 0.1408, 0.2342, 0.1464, 0.2273, 0.1425, 0.2368, 0.1355, 0.2655, 0.1368, 0.2618, 0.1365, 0.2599, 0.1287, 0.265, 0.1286, 0.2618, 0.1365, 0.2566, 0.1368, 0.2538, 0.1294, 0.2599, 0.1287, 0.2127, 0.2241, 0.2126, 0.2299, 0.2029, 0.2305, 0.2026, 0.2246, 0.2179, 0.1819, 0.2152, 0.1948, 0.2043, 0.1939, 0.2071, 0.1802, 0.2341, 0.1566, 0.2301, 0.1698, 0.2219, 0.1685, 0.2274, 0.1561, 0.2532, 0.1421, 0.2462, 0.143, 0.2421, 0.1408, 0.2499, 0.138, 0.2247, 0.1961, 0.2231, 0.2073, 0.2137, 0.2064, 0.2152, 0.1948, 0.2392, 0.1463, 0.2341, 0.1566, 0.2274, 0.1561, 0.2342, 0.1464, 0.2594, 0.1421, 0.2532, 0.1421, 0.2499, 0.138, 0.2566, 0.1368, 0.2231, 0.2073, 0.2222, 0.2168, 0.2129, 0.2162, 0.2137, 0.2064, 0.2301, 0.1698, 0.227, 0.1834, 0.2179, 0.1819, 0.2219, 0.1685, 0.2222, 0.2168, 0.2218, 0.2243, 0.2127, 0.2241, 0.2129, 0.2162, 0.2462, 0.143, 0.2392, 0.1463, 0.2342, 0.1464, 0.2421, 0.1408, 0.2642, 0.1426, 0.2594, 0.1421, 0.2566, 0.1368, 0.2618, 0.1365, 0.2218, 0.2243, 0.2298, 0.2251, 0.2216, 0.23, 0.227, 0.1834, 0.2247, 0.1961, 0.2152, 0.1948, 0.2179, 0.1819, 0.2348, 0.185, 0.2328, 0.1977, 0.2247, 0.1961, 0.227, 0.1834, 0.2561, 0.1449, 0.249, 0.1426, 0.2462, 0.143, 0.2532, 0.1421, 0.2328, 0.1977, 0.2313, 0.2086, 0.2231, 0.2073, 0.2247, 0.1961, 0.2413, 0.14, 0.2392, 0.1551, 0.2341, 0.1566, 0.2392, 0.1463, 0.2618, 0.1465, 0.2561, 0.1449, 0.2532, 0.1421, 0.2594, 0.1421, 0.2313, 0.2086, 0.2303, 0.2178, 0.2222, 0.2168, 0.2231, 0.2073, 0.2371, 0.1708, 0.2348, 0.185, 0.227, 0.1834, 0.2301, 0.1698, 0.2303, 0.2178, 0.2371, 0.219, 0.2298, 0.2251, 0.249, 0.1426, 0.2413, 0.14, 0.2392, 0.1463, 0.2462, 0.143, 0.2392, 0.1551, 0.2371, 0.1708, 0.2301, 0.1698, 0.2341, 0.1566, 0.2431, 0.1725, 0.2414, 0.1872, 0.2348, 0.185, 0.2371, 0.1708, 0.2434, 0.1538, 0.2431, 0.1725, 0.2371, 0.1708, 0.2392, 0.1551, 0.2587, 0.1482, 0.251, 0.1421, 0.249, 0.1426, 0.2561, 0.1449, 0.251, 0.1421, 0.2384, 0.1212, 0.2413, 0.14, 0.249, 0.1426, 0.2395, 0.1997, 0.2381, 0.2103, 0.2313, 0.2086, 0.2328, 0.1977, 0.2384, 0.1212, 0.2434, 0.1538, 0.2392, 0.1551, 0.2413, 0.14, 0.2414, 0.1872, 0.2395, 0.1997, 0.2328, 0.1977, 0.2348, 0.185, 0.2381, 0.2103, 0.2433, 0.2119, 0.2371, 0.219, 0.2483, 0.1758, 0.2467, 0.1899, 0.2414, 0.1872, 0.2431, 0.1725, 0.2487, 0.1602, 0.2483, 0.1758, 0.2431, 0.1725, 0.2434, 0.1538, 0.2555, 0.1499, 0.2482, 0.144, 0.2384, 0.1212, 0.251, 0.1421, 0.2448, 0.2018, 0.2484, 0.2038, 0.2433, 0.2119, 0.2482, 0.144, 0.2487, 0.1602, 0.2434, 0.1538, 0.2384, 0.1212, 0.2467, 0.1899, 0.2448, 0.2018, 0.2395, 0.1997, 0.2414, 0.1872, 0.252, 0.1791, 0.2503, 0.1924, 0.2467, 0.1899, 0.2483, 0.1758, 0.2537, 0.1559, 0.2524, 0.166, 0.2487, 0.1602, 0.2482, 0.144, 0.2524, 0.166, 0.252, 0.1791, 0.2483, 0.1758, 0.2487, 0.1602, 0.2503, 0.1924, 0.252, 0.1947, 0.2484, 0.2038, 0.2537, 0.1819, 0.2533, 0.1842, 0.252, 0.1947, 0.254, 0.1708, 0.2537, 0.1819, 0.252, 0.1791, 0.2524, 0.166, 0.1909, 0.2065, 0.1918, 0.1933, 0.2043, 0.1939, 0.2029, 0.2061, 0.2629, 0.1182, 0.2582, 0.1184, 0.2576, 0.1053, 0.1911, 0.2175, 0.1909, 0.2065, 0.2029, 0.2061, 0.2025, 0.2164, 0.2184, 0.1355, 0.2303, 0.1268, 0.2368, 0.1355, 0.2273, 0.1425, 0.1917, 0.2261, 0.1911, 0.2175, 0.2025, 0.2164, 0.2026, 0.2246, 0.1997, 0.1628, 0.2078, 0.1479, 0.2187, 0.1531, 0.2118, 0.1661, 0.1997, 0.1628, 0.1945, 0.1784, 0.1801, 0.1769, 0.1854, 0.1589, 0.2303, 0.1268, 0.2416, 0.1217, 0.2459, 0.1314, 0.2368, 0.1355, 0.1923, 0.2324, 0.1917, 0.2261, 0.2026, 0.2246, 0.2029, 0.2305, 0.2416, 0.1217, 0.2511, 0.1193, 0.2538, 0.1294, 0.2459, 0.1314, 0.1927, 0.2364, 0.1923, 0.2324, 0.2029, 0.2305, 0.203, 0.2343, 0.2078, 0.1479, 0.2184, 0.1355, 0.2273, 0.1425, 0.2187, 0.1531, 0.1918, 0.1933, 0.1945, 0.1784, 0.2071, 0.1802, 0.2043, 0.1939, 0.2511, 0.1193, 0.2582, 0.1184, 0.2599, 0.1287, 0.2538, 0.1294, 0.1854, 0.1589, 0.1801, 0.1769, 0.1643, 0.1761, 0.1689, 0.1552, 0.178, 0.2077, 0.178, 0.1935, 0.1918, 0.1933, 0.1909, 0.2065, 0.1789, 0.2194, 0.178, 0.2077, 0.1909, 0.2065, 0.1911, 0.2175, 0.2076, 0.1255, 0.2228, 0.1147, 0.2303, 0.1268, 0.2184, 0.1355, 0.1802, 0.2285, 0.1789, 0.2194, 0.1911, 0.2175, 0.1917, 0.2261, 0.1854, 0.1589, 0.1945, 0.141, 0.2078, 0.1479, 0.1997, 0.1628, 0.2228, 0.1147, 0.2372, 0.1086, 0.2416, 0.1217, 0.2303, 0.1268, 0.1813, 0.235, 0.1802, 0.2285, 0.1917, 0.2261, 0.1923, 0.2324, 0.2372, 0.1086, 0.249, 0.1061, 0.2511, 0.1193, 0.2416, 0.1217, 0.1945, 0.141, 0.2076, 0.1255, 0.2184, 0.1355, 0.2078, 0.1479, 0.178, 0.1935, 0.1801, 0.1769, 0.1945, 0.1784, 0.1918, 0.1933, 0.249, 0.1061, 0.2576, 0.1053, 0.2582, 0.1184, 0.2511, 0.1193, 0.1647, 0.21, 0.1633, 0.1946, 0.178, 0.1935, 0.178, 0.2077, 0.1668, 0.2223, 0.1647, 0.21, 0.178, 0.2077, 0.1789, 0.2194, 0.1944, 0.1129, 0.2145, 0.09918, 0.2228, 0.1147, 0.2076, 0.1255, 0.169, 0.2316, 0.1668, 0.2223, 0.1789, 0.2194, 0.1802, 0.2285, 0.1689, 0.1552, 0.1786, 0.1332, 0.1945, 0.141, 0.1854, 0.1589, 0.2145, 0.09918, 0.2333, 0.09213, 0.2372, 0.1086, 0.2228, 0.1147, 0.2333, 0.09213, 0.2309, 0.07239, 0.2481, 0.08997, 0.1786, 0.1332, 0.1944, 0.1129, 0.2076, 0.1255, 0.1945, 0.141, 0.1633, 0.1946, 0.1643, 0.1761, 0.1801, 0.1769, 0.178, 0.1935, 0.1689, 0.1552, 0.1643, 0.1761, 0.1482, 0.1766, 0.1512, 0.1528, 0.1522, 0.213, 0.1487, 0.197, 0.1633, 0.1946, 0.1647, 0.21, 0.1555, 0.226, 0.1522, 0.213, 0.1647, 0.21, 0.1668, 0.2223, 0.1512, 0.1528, 0.1482, 0.1766, 0.1241, 0.1796, 0.1229, 0.1524, 0.1785, 0.09789, 0.2061, 0.08059, 0.2145, 0.09918, 0.1944, 0.1129, 0.1602, 0.1257, 0.1785, 0.09789, 0.1944, 0.1129, 0.1786, 0.1332, 0.1487, 0.197, 0.1482, 0.1766, 0.1643, 0.1761, 0.1633, 0.1946, 0.1512, 0.1528, 0.1602, 0.1257, 0.1786, 0.1332, 0.1689, 0.1552, 0.2061, 0.08059, 0.2309, 0.07239, 0.2333, 0.09213, 0.2145, 0.09918, 0.1229, 0.1524, 0.1241, 0.1796, 0.1015, 0.1847, 0.08991, 0.16, 0.1273, 0.1176, 0.1463, 0.06951, 0.1785, 0.09789, 0.1602, 0.1257, 0.1263, 0.203, 0.1241, 0.1796, 0.1482, 0.1766, 0.1487, 0.197, 0.1229, 0.1524, 0.1273, 0.1176, 0.1602, 0.1257, 0.1512, 0.1528])
me_cylinder.update()

# ---- objects
ob_cylinder = bpy.data.objects.new('Cylinder', me_cylinder)

# ---- transforms, parenting, visibility, modifiers, constraints
ob_cylinder.location = (0.0, 0.0, 1.239)
_vg = ob_cylinder.vertex_groups.new(name='1')
_vg = ob_cylinder.vertex_groups.new(name='2')

# ---- collection membership
col_collection.objects.link(ob_cylinder)

# ---- scene / render settings (as saved in the file)
scene.frame_start = 1; scene.frame_end = 250; scene.frame_set(0)
scene.render.engine = 'BLENDER_EEVEE_NEXT'
bpy.context.view_layer.update()

# ---- added for rendering (the .blend has no active camera and no usable light): camera, sun
cam_auto = bpy.data.cameras.new('AutoCamera')
cam_auto.lens = 50.0
cam_auto.sensor_width = 36.0
cam_auto.clip_end = 1000.0
ob_auto_camera = bpy.data.objects.new('AutoCamera', cam_auto)
scene.collection.objects.link(ob_auto_camera)
ob_auto_camera.location = (5.36807, -6.43478, 5.59299)
ob_auto_camera.rotation_euler = (1.09748, -7.21219e-08, 0.694738)
scene.camera = ob_auto_camera
light_auto_sun = bpy.data.lights.new('AutoSun', 'SUN')
light_auto_sun.energy = 3.0
light_auto_sun.angle = 0.0523599
ob_auto_sun = bpy.data.objects.new('AutoSun', light_auto_sun)
scene.collection.objects.link(ob_auto_sun)
ob_auto_sun.rotation_euler = (0.872665, 0.174533, 0.523599)
bpy.context.view_layer.update()
